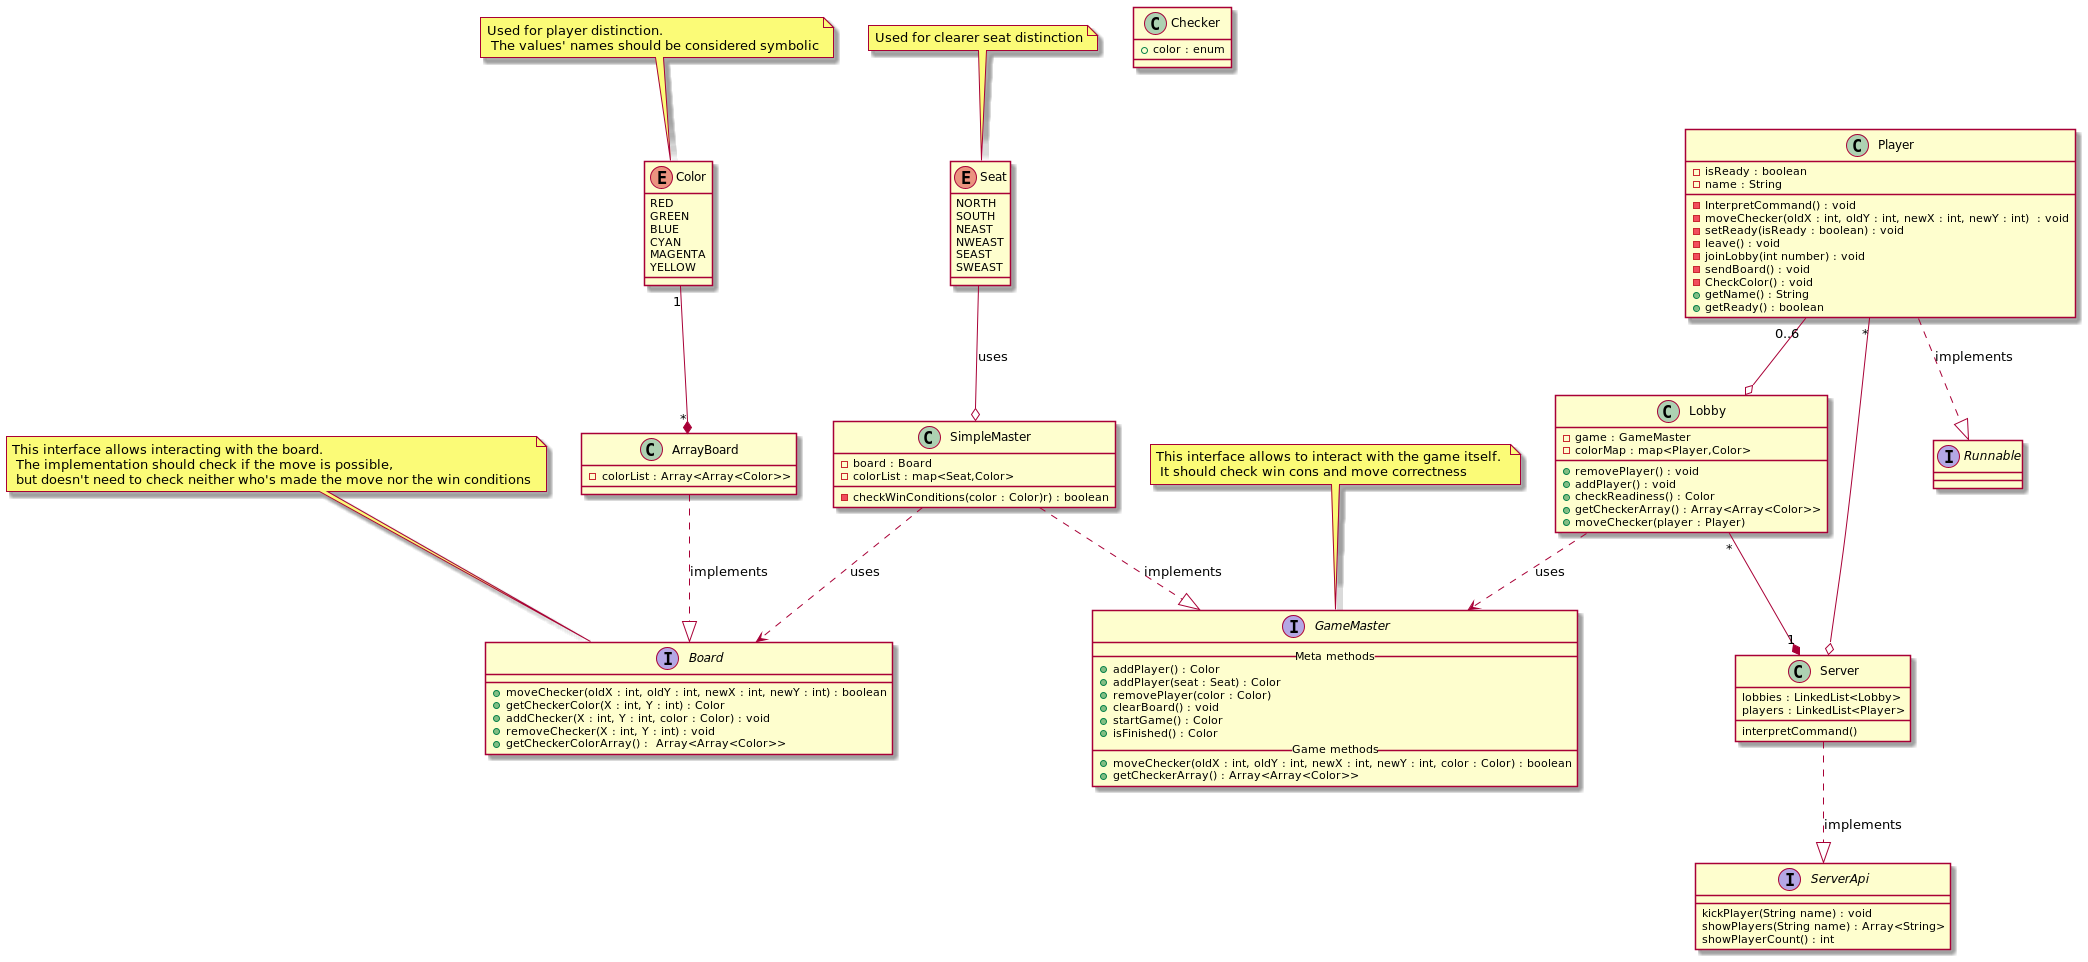

The diagram above was rendered by PlantUML. Its source (embedded in the PNG):
@startuml
'https://plantuml.com/class-diagram

note "This interface allows interacting with the board. \n The implementation should check if the move is possible, \n but doesn't need to check neither who's made the move nor the win conditions" as BoardNote
note "This interface allows to interact with the game itself. \n It should check win cons and move correctness" as GMnote
note "Used for player distinction. \n The values' names should be considered symbolic" as ClNote
note "Used for clearer seat distinction" as Snote

GMnote .. GameMaster
BoardNote .. Board
ClNote .. Color
Snote .. Seat

interface ServerApi
interface Board
interface Runnable
class Checker
class Server
class ArrayBoard
class SimpleMaster
class GameMaster
class Lobby
enum Color
enum Seat

Server ..|> ServerApi : implements
Color "1" --* "*" ArrayBoard
ArrayBoard ..|> Board : implements
Lobby ..> GameMaster : uses
SimpleMaster ..|> GameMaster : implements
SimpleMaster ..> Board : uses
Seat --o SimpleMaster : uses
Lobby "*" --* "1" Server
Player "0..6" --o Lobby
Player "*" --o Server
Player ..|> Runnable : implements

class Checker{
   + color : enum
}

class Player{
    -isReady : boolean
    -name : String
    -InterpretCommand() : void
    -moveChecker(oldX : int, oldY : int, newX : int, newY : int)  : void
    -setReady(isReady : boolean) : void
    -leave() : void
    -joinLobby(int number) : void
    -sendBoard() : void
    -CheckColor() : void
    +getName() : String
    +getReady() : boolean
}
class ArrayBoard{
    -colorList : Array<Array<Color>>
}

interface Board{
    +moveChecker(oldX : int, oldY : int, newX : int, newY : int) : boolean
    +getCheckerColor(X : int, Y : int) : Color
    +addChecker(X : int, Y : int, color : Color) : void
    +removeChecker(X : int, Y : int) : void
    +getCheckerColorArray() :  Array<Array<Color>>
}

interface GameMaster{
    __Meta methods__
   + addPlayer() : Color
   + addPlayer(seat : Seat) : Color
   + removePlayer(color : Color)
   + clearBoard() : void
   + startGame() : Color
   + isFinished() : Color
   __Game methods__
   + moveChecker(oldX : int, oldY : int, newX : int, newY : int, color : Color) : boolean
   + getCheckerArray() : Array<Array<Color>>
}
'For further consideration
interface ServerApi{
    kickPlayer(String name) : void
    showPlayers(String name) : Array<String>
    showPlayerCount() : int
}
class SimpleMaster{
    -board : Board
    -colorList : map<Seat,Color>
    -checkWinConditions(color : Color)r) : boolean
}
class Lobby{
    -game : GameMaster
    -colorMap : map<Player,Color>
    +removePlayer() : void
    +addPlayer() : void
    +checkReadiness() : Color
    +getCheckerArray() : Array<Array<Color>>
    +moveChecker(player : Player)
}
class Server{
    lobbies : LinkedList<Lobby>
    players : LinkedList<Player>
    interpretCommand()
}
enum Color{
    RED
    GREEN
    BLUE
    CYAN
    MAGENTA
    YELLOW
}
enum Seat{
    NORTH
    SOUTH
    NEAST
    NWEAST
    SEAST
    SWEAST
}

@enduml